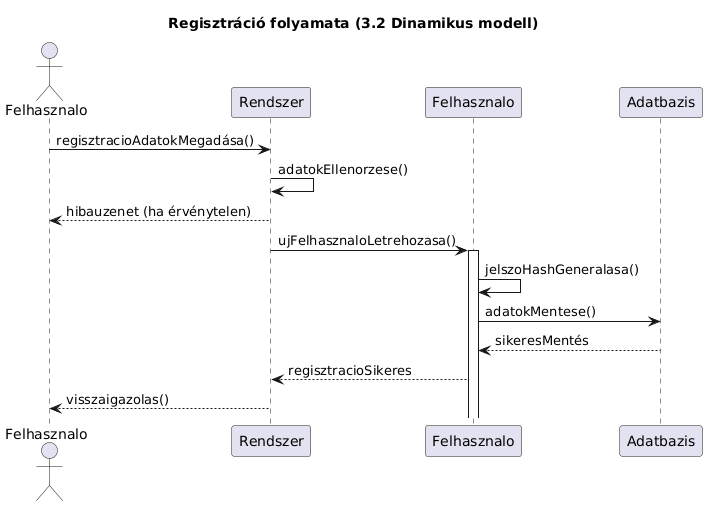

The diagram above was rendered by PlantUML. Its source (embedded in the PNG):
@startuml
title Regisztráció folyamata (3.2 Dinamikus modell)

actor Felhasznalo as User

User -> Rendszer : regisztracioAdatokMegadása()
Rendszer -> Rendszer : adatokEllenorzese()
Rendszer --> User : hibauzenet (ha érvénytelen)

Rendszer -> Felhasznalo : ujFelhasznaloLetrehozasa()
activate Felhasznalo

Felhasznalo -> Felhasznalo : jelszoHashGeneralasa()
Felhasznalo -> Adatbazis : adatokMentese()

Adatbazis --> Felhasznalo : sikeresMentés
Felhasznalo --> Rendszer : regisztracioSikeres

Rendszer --> User : visszaigazolas()
@enduml